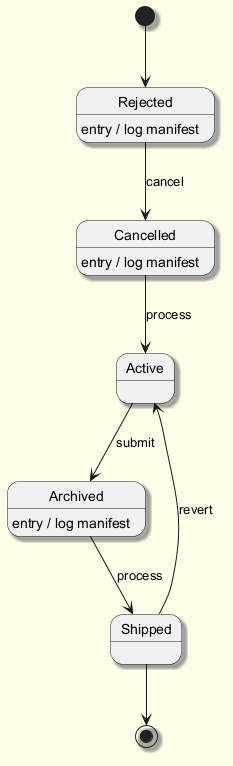

The diagram above was rendered by PlantUML. Its source (embedded in the PNG):
@startuml
skinparam backgroundColor #FFFDE7
skinparam classBackgroundColor #FFF9C4
skinparam classBorderColor #F57F17
skinparam shadowing true
[*] --> Rejected
Rejected --> Cancelled : cancel
Rejected : entry / log manifest
Cancelled --> Active : process
Cancelled : entry / log manifest
Active --> Archived : submit
Archived --> Shipped : process
Archived : entry / log manifest
Shipped --> Active : revert
Shipped --> [*]
@enduml